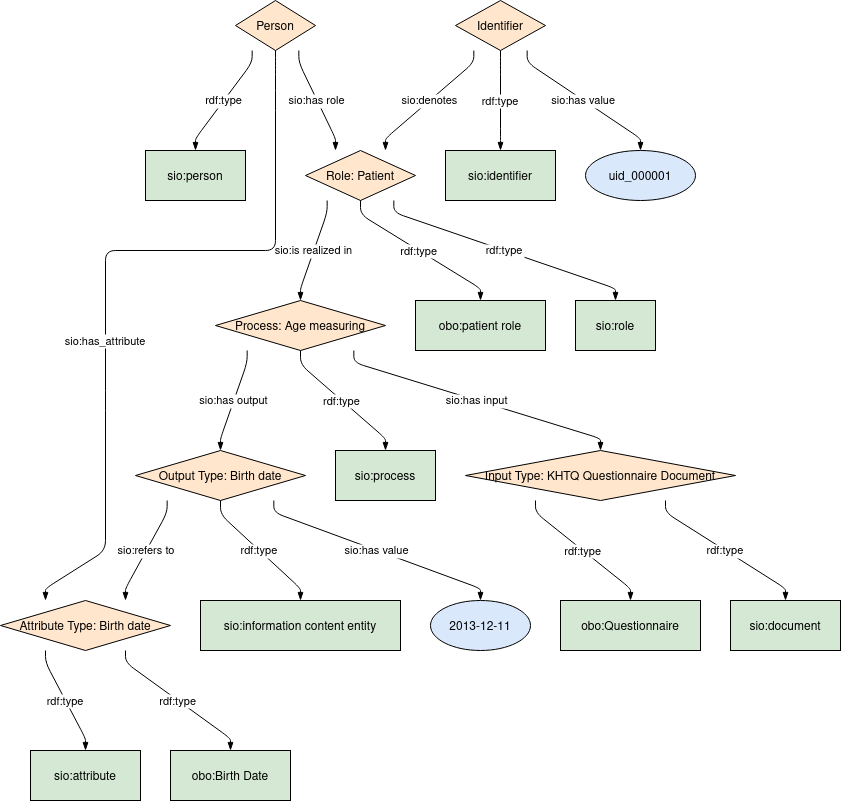

The diagram above was exported from draw.io. Its source (the exported page's mxGraphModel, read from the mxfile embedded in the PNG):
<mxGraphModel dx="1501" dy="470" grid="1" gridSize="10" guides="1" tooltips="1" connect="1" arrows="1" fold="1" page="1" pageScale="1" pageWidth="827" pageHeight="1169" math="0" shadow="0">
  <root>
    <mxCell id="0" />
    <mxCell id="1" parent="0" />
    <UserObject label="%name%" name="Attribute Type: Birth date" foaf_type="NA" sio_refersto="http://w3id.org/bind/data/v1/example-rdf/birthdate_output_" sio_hasinput="NA" sio_hasrole="NA" sio_hasvalue="NA" sio_hasoutput="NA" sio_denotes="NA" sio_isrealizedin="NA" sio_has_quality="http://w3id.org/bind/data/v1/example-rdf/person_" placeholders="1" id="QjjW2va6OfjlUijH5ZHT-1">
      <mxCell style="shape=rhombus;fillColor=#FFE6CC;strokeColor=#000000;" vertex="1" parent="1">
        <mxGeometry y="600" width="170" height="50" as="geometry" />
      </mxCell>
    </UserObject>
    <UserObject label="%name%" name="sio:attribute" foaf_type="http://w3id.org/bind/data/v1/example-rdf/birthdate_attribute_" sio_refersto="NA" sio_hasinput="NA" sio_hasrole="NA" sio_hasvalue="NA" sio_hasoutput="NA" sio_denotes="NA" sio_isrealizedin="NA" sio_has_quality="NA" placeholders="1" id="QjjW2va6OfjlUijH5ZHT-2">
      <mxCell style="shape=rounded;fillColor=#d5e8d4;strokeColor=#000000;" vertex="1" parent="1">
        <mxGeometry x="30" y="750" width="110" height="50" as="geometry" />
      </mxCell>
    </UserObject>
    <UserObject label="%name%" name="Output Type: Birth date" foaf_type="NA" sio_refersto="NA" sio_hasinput="NA" sio_hasrole="NA" sio_hasvalue="NA" sio_hasoutput="http://w3id.org/bind/data/v1/example-rdf/birthdate_process_" sio_denotes="NA" sio_isrealizedin="NA" sio_has_quality="NA" placeholders="1" id="QjjW2va6OfjlUijH5ZHT-3">
      <mxCell style="shape=rhombus;fillColor=#FFE6CC;strokeColor=#000000;" vertex="1" parent="1">
        <mxGeometry x="135" y="450" width="170" height="50" as="geometry" />
      </mxCell>
    </UserObject>
    <UserObject label="%name%" name="Process: Age measuring" foaf_type="NA" sio_refersto="NA" sio_hasinput="NA" sio_hasrole="NA" sio_hasvalue="NA" sio_hasoutput="NA" sio_denotes="NA" sio_isrealizedin="http://w3id.org/bind/data/v1/example-rdf/birthdate_role_" sio_has_quality="NA" placeholders="1" id="QjjW2va6OfjlUijH5ZHT-4">
      <mxCell style="shape=rhombus;fillColor=#FFE6CC;strokeColor=#000000;" vertex="1" parent="1">
        <mxGeometry x="215" y="300" width="170" height="50" as="geometry" />
      </mxCell>
    </UserObject>
    <UserObject label="%name%" name="Input Type: KHTQ Questionnaire Document" foaf_type="NA" sio_refersto="NA" sio_hasinput="http://w3id.org/bind/data/v1/example-rdf/birthdate_process_" sio_hasrole="NA" sio_hasvalue="NA" sio_hasoutput="NA" sio_denotes="NA" sio_isrealizedin="NA" sio_has_quality="NA" placeholders="1" id="QjjW2va6OfjlUijH5ZHT-5">
      <mxCell style="shape=rhombus;fillColor=#FFE6CC;strokeColor=#000000;" vertex="1" parent="1">
        <mxGeometry x="465" y="450" width="270" height="50" as="geometry" />
      </mxCell>
    </UserObject>
    <UserObject label="%name%" name="Person" foaf_type="NA" sio_refersto="NA" sio_hasinput="NA" sio_hasrole="NA" sio_hasvalue="NA" sio_hasoutput="NA" sio_denotes="NA" sio_isrealizedin="NA" sio_has_quality="NA" placeholders="1" id="QjjW2va6OfjlUijH5ZHT-6">
      <mxCell style="shape=rhombus;fillColor=#FFE6CC;strokeColor=#000000;" vertex="1" parent="1">
        <mxGeometry x="235" width="80" height="50" as="geometry" />
      </mxCell>
    </UserObject>
    <UserObject label="%name%" name="Role: Patient" foaf_type="NA" sio_refersto="NA" sio_hasinput="NA" sio_hasrole="http://w3id.org/bind/data/v1/example-rdf/person_" sio_hasvalue="NA" sio_hasoutput="NA" sio_denotes="http://w3id.org/bind/data/v1/example-rdf/identifier_" sio_isrealizedin="NA" sio_has_quality="NA" placeholders="1" id="QjjW2va6OfjlUijH5ZHT-7">
      <mxCell style="shape=rhombus;fillColor=#FFE6CC;strokeColor=#000000;" vertex="1" parent="1">
        <mxGeometry x="305" y="150" width="110" height="50" as="geometry" />
      </mxCell>
    </UserObject>
    <UserObject label="%name%" name="2013-12-11" foaf_type="NA" sio_refersto="NA" sio_hasinput="NA" sio_hasrole="NA" sio_hasvalue="http://w3id.org/bind/data/v1/example-rdf/birthdate_output_" sio_hasoutput="NA" sio_denotes="NA" sio_isrealizedin="NA" sio_has_quality="NA" placeholders="1" id="QjjW2va6OfjlUijH5ZHT-8">
      <mxCell style="shape=ellipse;fillColor=#DAE8FC;strokeColor=#000000;" vertex="1" parent="1">
        <mxGeometry x="430" y="600" width="100" height="50" as="geometry" />
      </mxCell>
    </UserObject>
    <UserObject label="%name%" name="obo:Birth Date" foaf_type="http://w3id.org/bind/data/v1/example-rdf/birthdate_attribute_" sio_refersto="NA" sio_hasinput="NA" sio_hasrole="NA" sio_hasvalue="NA" sio_hasoutput="NA" sio_denotes="NA" sio_isrealizedin="NA" sio_has_quality="NA" placeholders="1" id="QjjW2va6OfjlUijH5ZHT-9">
      <mxCell style="shape=rounded;fillColor=#d5e8d4;strokeColor=#000000;" vertex="1" parent="1">
        <mxGeometry x="170" y="750" width="120" height="50" as="geometry" />
      </mxCell>
    </UserObject>
    <UserObject label="%name%" name="sio:person" foaf_type="http://w3id.org/bind/data/v1/example-rdf/person_" sio_refersto="NA" sio_hasinput="NA" sio_hasrole="NA" sio_hasvalue="NA" sio_hasoutput="NA" sio_denotes="NA" sio_isrealizedin="NA" sio_has_quality="NA" placeholders="1" id="QjjW2va6OfjlUijH5ZHT-10">
      <mxCell style="shape=rounded;fillColor=#d5e8d4;strokeColor=#000000;" vertex="1" parent="1">
        <mxGeometry x="145" y="150" width="100" height="50" as="geometry" />
      </mxCell>
    </UserObject>
    <UserObject label="%name%" name="sio:information content entity" foaf_type="http://w3id.org/bind/data/v1/example-rdf/birthdate_output_" sio_refersto="NA" sio_hasinput="NA" sio_hasrole="NA" sio_hasvalue="NA" sio_hasoutput="NA" sio_denotes="NA" sio_isrealizedin="NA" sio_has_quality="NA" placeholders="1" id="QjjW2va6OfjlUijH5ZHT-11">
      <mxCell style="shape=rounded;fillColor=#d5e8d4;strokeColor=#000000;" vertex="1" parent="1">
        <mxGeometry x="200" y="600" width="200" height="50" as="geometry" />
      </mxCell>
    </UserObject>
    <UserObject label="%name%" name="obo:patient role" foaf_type="http://w3id.org/bind/data/v1/example-rdf/birthdate_role_" sio_refersto="NA" sio_hasinput="NA" sio_hasrole="NA" sio_hasvalue="NA" sio_hasoutput="NA" sio_denotes="NA" sio_isrealizedin="NA" sio_has_quality="NA" placeholders="1" id="QjjW2va6OfjlUijH5ZHT-12">
      <mxCell style="shape=rounded;fillColor=#d5e8d4;strokeColor=#000000;" vertex="1" parent="1">
        <mxGeometry x="415" y="300" width="130" height="50" as="geometry" />
      </mxCell>
    </UserObject>
    <UserObject label="%name%" name="obo:Questionnaire" foaf_type="http://w3id.org/bind/data/v1/example-rdf/test_input_" sio_refersto="NA" sio_hasinput="NA" sio_hasrole="NA" sio_hasvalue="NA" sio_hasoutput="NA" sio_denotes="NA" sio_isrealizedin="NA" sio_has_quality="NA" placeholders="1" id="QjjW2va6OfjlUijH5ZHT-13">
      <mxCell style="shape=rounded;fillColor=#d5e8d4;strokeColor=#000000;" vertex="1" parent="1">
        <mxGeometry x="560" y="600" width="140" height="50" as="geometry" />
      </mxCell>
    </UserObject>
    <UserObject label="%name%" name="sio:process" foaf_type="http://w3id.org/bind/data/v1/example-rdf/birthdate_process_" sio_refersto="NA" sio_hasinput="NA" sio_hasrole="NA" sio_hasvalue="NA" sio_hasoutput="NA" sio_denotes="NA" sio_isrealizedin="NA" sio_has_quality="NA" placeholders="1" id="QjjW2va6OfjlUijH5ZHT-14">
      <mxCell style="shape=rounded;fillColor=#d5e8d4;strokeColor=#000000;" vertex="1" parent="1">
        <mxGeometry x="335" y="450" width="100" height="50" as="geometry" />
      </mxCell>
    </UserObject>
    <UserObject label="%name%" name="Identifier" foaf_type="NA" sio_refersto="NA" sio_hasinput="NA" sio_hasrole="NA" sio_hasvalue="NA" sio_hasoutput="NA" sio_denotes="NA" sio_isrealizedin="NA" sio_has_quality="NA" placeholders="1" id="QjjW2va6OfjlUijH5ZHT-15">
      <mxCell style="shape=rhombus;fillColor=#FFE6CC;strokeColor=#000000;" vertex="1" parent="1">
        <mxGeometry x="455" width="90" height="50" as="geometry" />
      </mxCell>
    </UserObject>
    <UserObject label="%name%" name="sio:role" foaf_type="http://w3id.org/bind/data/v1/example-rdf/birthdate_role_" sio_refersto="NA" sio_hasinput="NA" sio_hasrole="NA" sio_hasvalue="NA" sio_hasoutput="NA" sio_denotes="NA" sio_isrealizedin="NA" sio_has_quality="NA" placeholders="1" id="QjjW2va6OfjlUijH5ZHT-16">
      <mxCell style="shape=rounded;fillColor=#d5e8d4;strokeColor=#000000;" vertex="1" parent="1">
        <mxGeometry x="575" y="300" width="80" height="50" as="geometry" />
      </mxCell>
    </UserObject>
    <UserObject label="%name%" name="sio:identifier" foaf_type="http://w3id.org/bind/data/v1/example-rdf/identifier_" sio_refersto="NA" sio_hasinput="NA" sio_hasrole="NA" sio_hasvalue="NA" sio_hasoutput="NA" sio_denotes="NA" sio_isrealizedin="NA" sio_has_quality="NA" placeholders="1" id="QjjW2va6OfjlUijH5ZHT-17">
      <mxCell style="shape=rounded;fillColor=#d5e8d4;strokeColor=#000000;" vertex="1" parent="1">
        <mxGeometry x="445" y="150" width="110" height="50" as="geometry" />
      </mxCell>
    </UserObject>
    <UserObject label="%name%" name="uid_000001" foaf_type="NA" sio_refersto="NA" sio_hasinput="NA" sio_hasrole="NA" sio_hasvalue="http://w3id.org/bind/data/v1/example-rdf/identifier_" sio_hasoutput="NA" sio_denotes="NA" sio_isrealizedin="NA" sio_has_quality="NA" placeholders="1" id="QjjW2va6OfjlUijH5ZHT-18">
      <mxCell style="shape=ellipse;fillColor=#DAE8FC;strokeColor=#000000;" vertex="1" parent="1">
        <mxGeometry x="585" y="150" width="110" height="50" as="geometry" />
      </mxCell>
    </UserObject>
    <UserObject label="%name%" name="sio:document" foaf_type="http://w3id.org/bind/data/v1/example-rdf/test_input_" sio_refersto="NA" sio_hasinput="NA" sio_hasrole="NA" sio_hasvalue="NA" sio_hasoutput="NA" sio_denotes="NA" sio_isrealizedin="NA" sio_has_quality="NA" placeholders="1" id="QjjW2va6OfjlUijH5ZHT-19">
      <mxCell style="shape=rounded;fillColor=#d5e8d4;strokeColor=#000000;" vertex="1" parent="1">
        <mxGeometry x="730" y="600" width="110" height="50" as="geometry" />
      </mxCell>
    </UserObject>
    <mxCell id="QjjW2va6OfjlUijH5ZHT-20" value="rdf:type" style="curved=0;endArrow=blockThin;endFill=1;noEdgeStyle=1;orthogonal=1;" edge="1" parent="1" source="QjjW2va6OfjlUijH5ZHT-1" target="QjjW2va6OfjlUijH5ZHT-2">
      <mxGeometry relative="1" as="geometry">
        <Array as="points">
          <mxPoint x="45" y="662" />
          <mxPoint x="85" y="738" />
        </Array>
      </mxGeometry>
    </mxCell>
    <mxCell id="QjjW2va6OfjlUijH5ZHT-21" value="rdf:type" style="curved=0;endArrow=blockThin;endFill=1;noEdgeStyle=1;orthogonal=1;" edge="1" parent="1" source="QjjW2va6OfjlUijH5ZHT-1" target="QjjW2va6OfjlUijH5ZHT-9">
      <mxGeometry relative="1" as="geometry">
        <Array as="points">
          <mxPoint x="125" y="662" />
          <mxPoint x="230" y="738" />
        </Array>
      </mxGeometry>
    </mxCell>
    <mxCell id="QjjW2va6OfjlUijH5ZHT-22" value="rdf:type" style="curved=0;endArrow=blockThin;endFill=1;noEdgeStyle=1;orthogonal=1;" edge="1" parent="1" source="QjjW2va6OfjlUijH5ZHT-6" target="QjjW2va6OfjlUijH5ZHT-10">
      <mxGeometry relative="1" as="geometry">
        <Array as="points">
          <mxPoint x="251.66666666666666" y="62" />
          <mxPoint x="195" y="138" />
        </Array>
      </mxGeometry>
    </mxCell>
    <mxCell id="QjjW2va6OfjlUijH5ZHT-23" value="rdf:type" style="curved=0;endArrow=blockThin;endFill=1;noEdgeStyle=1;orthogonal=1;" edge="1" parent="1" source="QjjW2va6OfjlUijH5ZHT-3" target="QjjW2va6OfjlUijH5ZHT-11">
      <mxGeometry relative="1" as="geometry">
        <Array as="points">
          <mxPoint x="220" y="514" />
          <mxPoint x="300" y="588" />
        </Array>
      </mxGeometry>
    </mxCell>
    <mxCell id="QjjW2va6OfjlUijH5ZHT-24" value="rdf:type" style="curved=0;endArrow=blockThin;endFill=1;noEdgeStyle=1;orthogonal=1;" edge="1" parent="1" source="QjjW2va6OfjlUijH5ZHT-7" target="QjjW2va6OfjlUijH5ZHT-12">
      <mxGeometry relative="1" as="geometry">
        <Array as="points">
          <mxPoint x="360" y="214" />
          <mxPoint x="480" y="288" />
        </Array>
      </mxGeometry>
    </mxCell>
    <mxCell id="QjjW2va6OfjlUijH5ZHT-25" value="rdf:type" style="curved=0;endArrow=blockThin;endFill=1;noEdgeStyle=1;orthogonal=1;" edge="1" parent="1" source="QjjW2va6OfjlUijH5ZHT-5" target="QjjW2va6OfjlUijH5ZHT-13">
      <mxGeometry relative="1" as="geometry">
        <Array as="points">
          <mxPoint x="535" y="512" />
          <mxPoint x="630" y="588" />
        </Array>
      </mxGeometry>
    </mxCell>
    <mxCell id="QjjW2va6OfjlUijH5ZHT-26" value="rdf:type" style="curved=0;endArrow=blockThin;endFill=1;noEdgeStyle=1;orthogonal=1;" edge="1" parent="1" source="QjjW2va6OfjlUijH5ZHT-4" target="QjjW2va6OfjlUijH5ZHT-14">
      <mxGeometry relative="1" as="geometry">
        <Array as="points">
          <mxPoint x="300" y="364" />
          <mxPoint x="385" y="438" />
        </Array>
      </mxGeometry>
    </mxCell>
    <mxCell id="QjjW2va6OfjlUijH5ZHT-27" value="rdf:type" style="curved=0;endArrow=blockThin;endFill=1;noEdgeStyle=1;orthogonal=1;" edge="1" parent="1" source="QjjW2va6OfjlUijH5ZHT-7" target="QjjW2va6OfjlUijH5ZHT-16">
      <mxGeometry relative="1" as="geometry">
        <Array as="points">
          <mxPoint x="393.3333333333333" y="212" />
          <mxPoint x="615" y="288" />
        </Array>
      </mxGeometry>
    </mxCell>
    <mxCell id="QjjW2va6OfjlUijH5ZHT-28" value="rdf:type" style="curved=0;endArrow=blockThin;endFill=1;noEdgeStyle=1;orthogonal=1;" edge="1" parent="1" source="QjjW2va6OfjlUijH5ZHT-15" target="QjjW2va6OfjlUijH5ZHT-17">
      <mxGeometry relative="1" as="geometry">
        <Array as="points">
          <mxPoint x="500" y="64" />
          <mxPoint x="500" y="138" />
        </Array>
      </mxGeometry>
    </mxCell>
    <mxCell id="QjjW2va6OfjlUijH5ZHT-29" value="rdf:type" style="curved=0;endArrow=blockThin;endFill=1;noEdgeStyle=1;orthogonal=1;" edge="1" parent="1" source="QjjW2va6OfjlUijH5ZHT-5" target="QjjW2va6OfjlUijH5ZHT-19">
      <mxGeometry relative="1" as="geometry">
        <Array as="points">
          <mxPoint x="665" y="512" />
          <mxPoint x="785" y="588" />
        </Array>
      </mxGeometry>
    </mxCell>
    <mxCell id="QjjW2va6OfjlUijH5ZHT-30" value="sio:refers to" style="curved=0;endArrow=blockThin;endFill=1;noEdgeStyle=1;orthogonal=1;" edge="1" parent="1" source="QjjW2va6OfjlUijH5ZHT-3" target="QjjW2va6OfjlUijH5ZHT-1">
      <mxGeometry relative="1" as="geometry">
        <Array as="points">
          <mxPoint x="166.66666666666666" y="512" />
          <mxPoint x="125" y="588" />
        </Array>
      </mxGeometry>
    </mxCell>
    <mxCell id="QjjW2va6OfjlUijH5ZHT-31" value="sio:has input" style="curved=0;endArrow=blockThin;endFill=1;noEdgeStyle=1;orthogonal=1;" edge="1" parent="1" source="QjjW2va6OfjlUijH5ZHT-4" target="QjjW2va6OfjlUijH5ZHT-5">
      <mxGeometry relative="1" as="geometry">
        <Array as="points">
          <mxPoint x="353.3333333333333" y="362" />
          <mxPoint x="600" y="438" />
        </Array>
      </mxGeometry>
    </mxCell>
    <mxCell id="QjjW2va6OfjlUijH5ZHT-32" value="sio:has role" style="curved=0;endArrow=blockThin;endFill=1;noEdgeStyle=1;orthogonal=1;" edge="1" parent="1" source="QjjW2va6OfjlUijH5ZHT-6" target="QjjW2va6OfjlUijH5ZHT-7">
      <mxGeometry relative="1" as="geometry">
        <Array as="points">
          <mxPoint x="298.3333333333333" y="62" />
          <mxPoint x="335" y="138" />
        </Array>
      </mxGeometry>
    </mxCell>
    <mxCell id="QjjW2va6OfjlUijH5ZHT-33" value="sio:has value" style="curved=0;endArrow=blockThin;endFill=1;noEdgeStyle=1;orthogonal=1;" edge="1" parent="1" source="QjjW2va6OfjlUijH5ZHT-3" target="QjjW2va6OfjlUijH5ZHT-8">
      <mxGeometry relative="1" as="geometry">
        <Array as="points">
          <mxPoint x="273.3333333333333" y="512" />
          <mxPoint x="480" y="588" />
        </Array>
      </mxGeometry>
    </mxCell>
    <mxCell id="QjjW2va6OfjlUijH5ZHT-34" value="sio:has value" style="curved=0;endArrow=blockThin;endFill=1;noEdgeStyle=1;orthogonal=1;" edge="1" parent="1" source="QjjW2va6OfjlUijH5ZHT-15" target="QjjW2va6OfjlUijH5ZHT-18">
      <mxGeometry relative="1" as="geometry">
        <Array as="points">
          <mxPoint x="526.6666666666666" y="62" />
          <mxPoint x="640" y="138" />
        </Array>
      </mxGeometry>
    </mxCell>
    <mxCell id="QjjW2va6OfjlUijH5ZHT-35" value="sio:has output" style="curved=0;endArrow=blockThin;endFill=1;noEdgeStyle=1;orthogonal=1;" edge="1" parent="1" source="QjjW2va6OfjlUijH5ZHT-4" target="QjjW2va6OfjlUijH5ZHT-3">
      <mxGeometry relative="1" as="geometry">
        <Array as="points">
          <mxPoint x="246.66666666666666" y="362" />
          <mxPoint x="220" y="438" />
        </Array>
      </mxGeometry>
    </mxCell>
    <mxCell id="QjjW2va6OfjlUijH5ZHT-36" value="sio:denotes" style="curved=0;endArrow=blockThin;endFill=1;noEdgeStyle=1;orthogonal=1;" edge="1" parent="1" source="QjjW2va6OfjlUijH5ZHT-15" target="QjjW2va6OfjlUijH5ZHT-7">
      <mxGeometry relative="1" as="geometry">
        <Array as="points">
          <mxPoint x="473.3333333333333" y="62" />
          <mxPoint x="385" y="138" />
        </Array>
      </mxGeometry>
    </mxCell>
    <mxCell id="QjjW2va6OfjlUijH5ZHT-37" value="sio:is realized in" style="curved=0;endArrow=blockThin;endFill=1;noEdgeStyle=1;orthogonal=1;" edge="1" parent="1" source="QjjW2va6OfjlUijH5ZHT-7" target="QjjW2va6OfjlUijH5ZHT-4">
      <mxGeometry relative="1" as="geometry">
        <Array as="points">
          <mxPoint x="326.6666666666667" y="212" />
          <mxPoint x="300" y="288" />
        </Array>
      </mxGeometry>
    </mxCell>
    <mxCell id="QjjW2va6OfjlUijH5ZHT-38" value="sio:has_attribute" style="curved=0;endArrow=blockThin;endFill=1;noEdgeStyle=1;orthogonal=1;" edge="1" parent="1" source="QjjW2va6OfjlUijH5ZHT-6" target="QjjW2va6OfjlUijH5ZHT-1">
      <mxGeometry x="0.2217" relative="1" as="geometry">
        <Array as="points">
          <mxPoint x="275" y="64" />
          <mxPoint x="275" y="100" />
          <mxPoint x="275" y="250" />
          <mxPoint x="105" y="250" />
          <mxPoint x="105" y="400" />
          <mxPoint x="105" y="400" />
          <mxPoint x="105" y="550" />
          <mxPoint x="45" y="588" />
        </Array>
        <mxPoint as="offset" />
      </mxGeometry>
    </mxCell>
  </root>
</mxGraphModel>